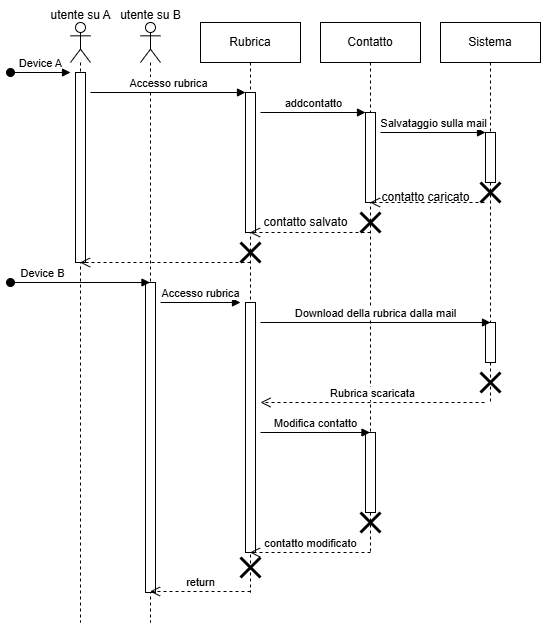

The diagram above was exported from draw.io. Its source (the exported page's mxGraphModel, read from the mxfile embedded in the PNG):
<mxGraphModel dx="1290" dy="522" grid="1" gridSize="10" guides="1" tooltips="1" connect="1" arrows="1" fold="1" page="1" pageScale="1" pageWidth="827" pageHeight="1169" math="0" shadow="0">
  <root>
    <mxCell id="0" />
    <mxCell id="1" parent="0" />
    <mxCell id="ANTtY77W07gegOk2uFOn-2" value="" style="shape=umlLifeline;perimeter=lifelinePerimeter;whiteSpace=wrap;html=1;container=1;dropTarget=0;collapsible=0;recursiveResize=0;outlineConnect=0;portConstraint=eastwest;newEdgeStyle={&quot;curved&quot;:0,&quot;rounded&quot;:0};participant=umlActor;" vertex="1" parent="1">
      <mxGeometry x="80" y="40" width="20" height="600" as="geometry" />
    </mxCell>
    <mxCell id="ANTtY77W07gegOk2uFOn-4" value="" style="html=1;points=[[0,0,0,0,5],[0,1,0,0,-5],[1,0,0,0,5],[1,1,0,0,-5]];perimeter=orthogonalPerimeter;outlineConnect=0;targetShapes=umlLifeline;portConstraint=eastwest;newEdgeStyle={&quot;curved&quot;:0,&quot;rounded&quot;:0};" vertex="1" parent="ANTtY77W07gegOk2uFOn-2">
      <mxGeometry x="5" y="50" width="10" height="190" as="geometry" />
    </mxCell>
    <mxCell id="ANTtY77W07gegOk2uFOn-3" value="utente su A" style="text;html=1;align=center;verticalAlign=middle;resizable=0;points=[];autosize=1;strokeColor=none;fillColor=none;" vertex="1" parent="1">
      <mxGeometry x="50" y="18" width="80" height="30" as="geometry" />
    </mxCell>
    <mxCell id="ANTtY77W07gegOk2uFOn-5" value="Device A" style="html=1;verticalAlign=bottom;startArrow=oval;startFill=1;endArrow=block;startSize=8;curved=0;rounded=0;" edge="1" parent="1">
      <mxGeometry width="60" relative="1" as="geometry">
        <mxPoint x="20" y="90" as="sourcePoint" />
        <mxPoint x="80" y="90" as="targetPoint" />
      </mxGeometry>
    </mxCell>
    <mxCell id="ANTtY77W07gegOk2uFOn-6" value="Rubrica" style="shape=umlLifeline;perimeter=lifelinePerimeter;whiteSpace=wrap;html=1;container=1;dropTarget=0;collapsible=0;recursiveResize=0;outlineConnect=0;portConstraint=eastwest;newEdgeStyle={&quot;curved&quot;:0,&quot;rounded&quot;:0};" vertex="1" parent="1">
      <mxGeometry x="210" y="40" width="100" height="570" as="geometry" />
    </mxCell>
    <mxCell id="ANTtY77W07gegOk2uFOn-24" value="" style="html=1;points=[[0,0,0,0,5],[0,1,0,0,-5],[1,0,0,0,5],[1,1,0,0,-5]];perimeter=orthogonalPerimeter;outlineConnect=0;targetShapes=umlLifeline;portConstraint=eastwest;newEdgeStyle={&quot;curved&quot;:0,&quot;rounded&quot;:0};" vertex="1" parent="ANTtY77W07gegOk2uFOn-6">
      <mxGeometry x="45" y="70" width="10" height="140" as="geometry" />
    </mxCell>
    <mxCell id="ANTtY77W07gegOk2uFOn-34" value="" style="shape=umlDestroy;whiteSpace=wrap;html=1;strokeWidth=3;targetShapes=umlLifeline;" vertex="1" parent="ANTtY77W07gegOk2uFOn-6">
      <mxGeometry x="40" y="220" width="20" height="20" as="geometry" />
    </mxCell>
    <mxCell id="ANTtY77W07gegOk2uFOn-42" value="" style="html=1;points=[[0,0,0,0,5],[0,1,0,0,-5],[1,0,0,0,5],[1,1,0,0,-5]];perimeter=orthogonalPerimeter;outlineConnect=0;targetShapes=umlLifeline;portConstraint=eastwest;newEdgeStyle={&quot;curved&quot;:0,&quot;rounded&quot;:0};" vertex="1" parent="ANTtY77W07gegOk2uFOn-6">
      <mxGeometry x="45" y="280" width="10" height="250" as="geometry" />
    </mxCell>
    <mxCell id="ANTtY77W07gegOk2uFOn-55" value="" style="shape=umlDestroy;whiteSpace=wrap;html=1;strokeWidth=3;targetShapes=umlLifeline;" vertex="1" parent="ANTtY77W07gegOk2uFOn-6">
      <mxGeometry x="40" y="535" width="20" height="20" as="geometry" />
    </mxCell>
    <mxCell id="ANTtY77W07gegOk2uFOn-9" value="Contatto" style="shape=umlLifeline;perimeter=lifelinePerimeter;whiteSpace=wrap;html=1;container=1;dropTarget=0;collapsible=0;recursiveResize=0;outlineConnect=0;portConstraint=eastwest;newEdgeStyle={&quot;curved&quot;:0,&quot;rounded&quot;:0};" vertex="1" parent="1">
      <mxGeometry x="330" y="40" width="100" height="530" as="geometry" />
    </mxCell>
    <mxCell id="ANTtY77W07gegOk2uFOn-26" value="" style="html=1;points=[[0,0,0,0,5],[0,1,0,0,-5],[1,0,0,0,5],[1,1,0,0,-5]];perimeter=orthogonalPerimeter;outlineConnect=0;targetShapes=umlLifeline;portConstraint=eastwest;newEdgeStyle={&quot;curved&quot;:0,&quot;rounded&quot;:0};" vertex="1" parent="ANTtY77W07gegOk2uFOn-9">
      <mxGeometry x="45" y="90" width="10" height="90" as="geometry" />
    </mxCell>
    <mxCell id="ANTtY77W07gegOk2uFOn-32" value="" style="shape=umlDestroy;whiteSpace=wrap;html=1;strokeWidth=3;targetShapes=umlLifeline;" vertex="1" parent="ANTtY77W07gegOk2uFOn-9">
      <mxGeometry x="40" y="190" width="20" height="20" as="geometry" />
    </mxCell>
    <mxCell id="ANTtY77W07gegOk2uFOn-44" value="" style="html=1;points=[[0,0,0,0,5],[0,1,0,0,-5],[1,0,0,0,5],[1,1,0,0,-5]];perimeter=orthogonalPerimeter;outlineConnect=0;targetShapes=umlLifeline;portConstraint=eastwest;newEdgeStyle={&quot;curved&quot;:0,&quot;rounded&quot;:0};" vertex="1" parent="ANTtY77W07gegOk2uFOn-9">
      <mxGeometry x="45" y="410" width="10" height="80" as="geometry" />
    </mxCell>
    <mxCell id="ANTtY77W07gegOk2uFOn-53" value="" style="shape=umlDestroy;whiteSpace=wrap;html=1;strokeWidth=3;targetShapes=umlLifeline;" vertex="1" parent="ANTtY77W07gegOk2uFOn-9">
      <mxGeometry x="40" y="490" width="20" height="20" as="geometry" />
    </mxCell>
    <mxCell id="ANTtY77W07gegOk2uFOn-16" value="Sistema" style="shape=umlLifeline;perimeter=lifelinePerimeter;whiteSpace=wrap;html=1;container=1;dropTarget=0;collapsible=0;recursiveResize=0;outlineConnect=0;portConstraint=eastwest;newEdgeStyle={&quot;curved&quot;:0,&quot;rounded&quot;:0};" vertex="1" parent="1">
      <mxGeometry x="450" y="40" width="100" height="380" as="geometry" />
    </mxCell>
    <mxCell id="ANTtY77W07gegOk2uFOn-28" value="" style="html=1;points=[[0,0,0,0,5],[0,1,0,0,-5],[1,0,0,0,5],[1,1,0,0,-5]];perimeter=orthogonalPerimeter;outlineConnect=0;targetShapes=umlLifeline;portConstraint=eastwest;newEdgeStyle={&quot;curved&quot;:0,&quot;rounded&quot;:0};" vertex="1" parent="ANTtY77W07gegOk2uFOn-16">
      <mxGeometry x="45" y="110" width="10" height="50" as="geometry" />
    </mxCell>
    <mxCell id="ANTtY77W07gegOk2uFOn-30" value="" style="shape=umlDestroy;whiteSpace=wrap;html=1;strokeWidth=3;targetShapes=umlLifeline;" vertex="1" parent="ANTtY77W07gegOk2uFOn-16">
      <mxGeometry x="40" y="160" width="20" height="20" as="geometry" />
    </mxCell>
    <mxCell id="ANTtY77W07gegOk2uFOn-46" value="" style="html=1;points=[[0,0,0,0,5],[0,1,0,0,-5],[1,0,0,0,5],[1,1,0,0,-5]];perimeter=orthogonalPerimeter;outlineConnect=0;targetShapes=umlLifeline;portConstraint=eastwest;newEdgeStyle={&quot;curved&quot;:0,&quot;rounded&quot;:0};" vertex="1" parent="ANTtY77W07gegOk2uFOn-16">
      <mxGeometry x="45" y="300" width="10" height="40" as="geometry" />
    </mxCell>
    <mxCell id="ANTtY77W07gegOk2uFOn-50" value="" style="shape=umlDestroy;whiteSpace=wrap;html=1;strokeWidth=3;targetShapes=umlLifeline;" vertex="1" parent="ANTtY77W07gegOk2uFOn-16">
      <mxGeometry x="40" y="350" width="20" height="20" as="geometry" />
    </mxCell>
    <mxCell id="ANTtY77W07gegOk2uFOn-19" value="" style="shape=umlLifeline;perimeter=lifelinePerimeter;whiteSpace=wrap;html=1;container=1;dropTarget=0;collapsible=0;recursiveResize=0;outlineConnect=0;portConstraint=eastwest;newEdgeStyle={&quot;curved&quot;:0,&quot;rounded&quot;:0};participant=umlActor;" vertex="1" parent="1">
      <mxGeometry x="150" y="40" width="20" height="600" as="geometry" />
    </mxCell>
    <mxCell id="ANTtY77W07gegOk2uFOn-39" value="" style="html=1;points=[[0,0,0,0,5],[0,1,0,0,-5],[1,0,0,0,5],[1,1,0,0,-5]];perimeter=orthogonalPerimeter;outlineConnect=0;targetShapes=umlLifeline;portConstraint=eastwest;newEdgeStyle={&quot;curved&quot;:0,&quot;rounded&quot;:0};" vertex="1" parent="ANTtY77W07gegOk2uFOn-19">
      <mxGeometry x="5" y="260" width="10" height="310" as="geometry" />
    </mxCell>
    <mxCell id="ANTtY77W07gegOk2uFOn-22" value="utente su B" style="text;html=1;align=center;verticalAlign=middle;resizable=0;points=[];autosize=1;strokeColor=none;fillColor=none;" vertex="1" parent="1">
      <mxGeometry x="120" y="18" width="80" height="30" as="geometry" />
    </mxCell>
    <mxCell id="ANTtY77W07gegOk2uFOn-23" value="Accesso rubrica" style="html=1;verticalAlign=bottom;endArrow=block;curved=0;rounded=0;" edge="1" parent="1" target="ANTtY77W07gegOk2uFOn-24">
      <mxGeometry width="80" relative="1" as="geometry">
        <mxPoint x="100" y="110" as="sourcePoint" />
        <mxPoint x="230" y="110" as="targetPoint" />
      </mxGeometry>
    </mxCell>
    <mxCell id="ANTtY77W07gegOk2uFOn-25" value="addcontatto" style="html=1;verticalAlign=bottom;endArrow=block;curved=0;rounded=0;" edge="1" parent="1" target="ANTtY77W07gegOk2uFOn-26">
      <mxGeometry width="80" relative="1" as="geometry">
        <mxPoint x="270" y="130" as="sourcePoint" />
        <mxPoint x="350" y="130" as="targetPoint" />
      </mxGeometry>
    </mxCell>
    <mxCell id="ANTtY77W07gegOk2uFOn-27" value="Salvataggio sulla mail" style="html=1;verticalAlign=bottom;endArrow=block;curved=0;rounded=0;" edge="1" parent="1" target="ANTtY77W07gegOk2uFOn-28">
      <mxGeometry width="80" relative="1" as="geometry">
        <mxPoint x="390" y="150" as="sourcePoint" />
        <mxPoint x="480" y="150" as="targetPoint" />
      </mxGeometry>
    </mxCell>
    <mxCell id="ANTtY77W07gegOk2uFOn-29" value="" style="html=1;verticalAlign=bottom;endArrow=open;dashed=1;endSize=8;curved=0;rounded=0;" edge="1" parent="1" target="ANTtY77W07gegOk2uFOn-9">
      <mxGeometry relative="1" as="geometry">
        <mxPoint x="494" y="220" as="sourcePoint" />
        <mxPoint x="414" y="220" as="targetPoint" />
      </mxGeometry>
    </mxCell>
    <mxCell id="ANTtY77W07gegOk2uFOn-31" value="" style="html=1;verticalAlign=bottom;endArrow=open;dashed=1;endSize=8;curved=0;rounded=0;" edge="1" parent="1" target="ANTtY77W07gegOk2uFOn-6">
      <mxGeometry relative="1" as="geometry">
        <mxPoint x="380" y="250" as="sourcePoint" />
        <mxPoint x="300" y="250" as="targetPoint" />
      </mxGeometry>
    </mxCell>
    <mxCell id="ANTtY77W07gegOk2uFOn-33" value="" style="html=1;verticalAlign=bottom;endArrow=open;dashed=1;endSize=8;curved=0;rounded=0;" edge="1" parent="1" target="ANTtY77W07gegOk2uFOn-2">
      <mxGeometry relative="1" as="geometry">
        <mxPoint x="260" y="280" as="sourcePoint" />
        <mxPoint x="110" y="280" as="targetPoint" />
      </mxGeometry>
    </mxCell>
    <mxCell id="ANTtY77W07gegOk2uFOn-37" value="contatto caricato" style="text;html=1;align=center;verticalAlign=middle;resizable=0;points=[];autosize=1;strokeColor=none;fillColor=none;" vertex="1" parent="1">
      <mxGeometry x="380" y="200" width="110" height="30" as="geometry" />
    </mxCell>
    <mxCell id="ANTtY77W07gegOk2uFOn-38" value="contatto salvato" style="text;html=1;align=center;verticalAlign=middle;resizable=0;points=[];autosize=1;strokeColor=none;fillColor=none;" vertex="1" parent="1">
      <mxGeometry x="260" y="225" width="110" height="30" as="geometry" />
    </mxCell>
    <mxCell id="ANTtY77W07gegOk2uFOn-40" value="Device B" style="html=1;verticalAlign=bottom;startArrow=oval;startFill=1;endArrow=block;startSize=8;curved=0;rounded=0;" edge="1" parent="1" target="ANTtY77W07gegOk2uFOn-19">
      <mxGeometry x="-0.5367" width="60" relative="1" as="geometry">
        <mxPoint x="20" y="300" as="sourcePoint" />
        <mxPoint x="140" y="300" as="targetPoint" />
        <mxPoint as="offset" />
      </mxGeometry>
    </mxCell>
    <mxCell id="ANTtY77W07gegOk2uFOn-41" value="Accesso rubrica" style="html=1;verticalAlign=bottom;endArrow=block;curved=0;rounded=0;" edge="1" parent="1">
      <mxGeometry width="80" relative="1" as="geometry">
        <mxPoint x="170" y="320" as="sourcePoint" />
        <mxPoint x="250" y="320" as="targetPoint" />
      </mxGeometry>
    </mxCell>
    <mxCell id="ANTtY77W07gegOk2uFOn-49" value="Download della rubrica dalla mail" style="html=1;verticalAlign=bottom;endArrow=block;curved=0;rounded=0;" edge="1" parent="1">
      <mxGeometry width="80" relative="1" as="geometry">
        <mxPoint x="270" y="340" as="sourcePoint" />
        <mxPoint x="500" y="340" as="targetPoint" />
      </mxGeometry>
    </mxCell>
    <mxCell id="ANTtY77W07gegOk2uFOn-51" value="Rubrica scaricata" style="html=1;verticalAlign=bottom;endArrow=open;dashed=1;endSize=8;curved=0;rounded=0;" edge="1" parent="1">
      <mxGeometry relative="1" as="geometry">
        <mxPoint x="494" y="420" as="sourcePoint" />
        <mxPoint x="270" y="420" as="targetPoint" />
      </mxGeometry>
    </mxCell>
    <mxCell id="ANTtY77W07gegOk2uFOn-52" value="Modifica contatto" style="html=1;verticalAlign=bottom;endArrow=block;curved=0;rounded=0;" edge="1" parent="1" target="ANTtY77W07gegOk2uFOn-9">
      <mxGeometry width="80" relative="1" as="geometry">
        <mxPoint x="270" y="450" as="sourcePoint" />
        <mxPoint x="350" y="450" as="targetPoint" />
      </mxGeometry>
    </mxCell>
    <mxCell id="ANTtY77W07gegOk2uFOn-54" value="contatto modificato" style="html=1;verticalAlign=bottom;endArrow=open;dashed=1;endSize=8;curved=0;rounded=0;" edge="1" parent="1" target="ANTtY77W07gegOk2uFOn-6">
      <mxGeometry relative="1" as="geometry">
        <mxPoint x="380" y="570" as="sourcePoint" />
        <mxPoint x="300" y="570" as="targetPoint" />
      </mxGeometry>
    </mxCell>
    <mxCell id="ANTtY77W07gegOk2uFOn-56" value="return" style="html=1;verticalAlign=bottom;endArrow=open;dashed=1;endSize=8;curved=0;rounded=0;" edge="1" parent="1" target="ANTtY77W07gegOk2uFOn-19">
      <mxGeometry relative="1" as="geometry">
        <mxPoint x="260" y="609" as="sourcePoint" />
        <mxPoint x="180" y="609" as="targetPoint" />
      </mxGeometry>
    </mxCell>
  </root>
</mxGraphModel>